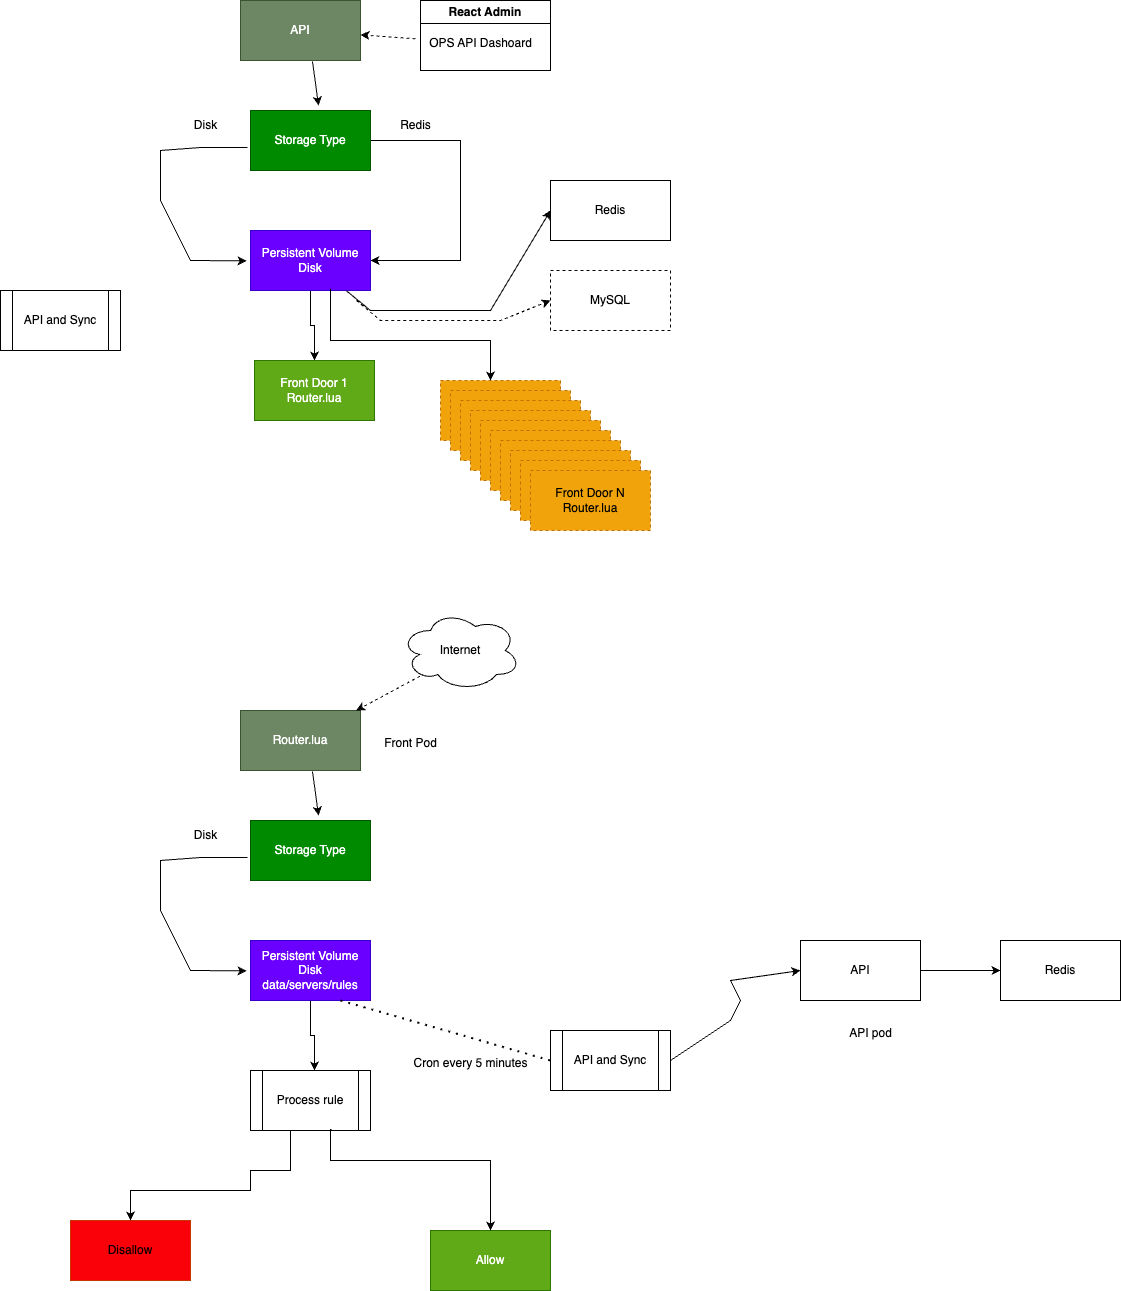

The diagram above was exported from draw.io. Its source (the exported page's mxGraphModel, read from the mxfile embedded in the PNG):
<mxGraphModel dx="1947" dy="1485" grid="1" gridSize="10" guides="1" tooltips="1" connect="1" arrows="1" fold="1" page="1" pageScale="1" pageWidth="827" pageHeight="1169" math="0" shadow="0">
  <root>
    <mxCell id="0" />
    <mxCell id="1" parent="0" />
    <mxCell id="wwVR4YqLr33kw8YDtcof-2" value="API" style="rounded=0;whiteSpace=wrap;html=1;fillColor=#6d8764;fontColor=#ffffff;strokeColor=#3A5431;" parent="1" vertex="1">
      <mxGeometry x="340" y="10" width="120" height="60" as="geometry" />
    </mxCell>
    <mxCell id="wwVR4YqLr33kw8YDtcof-7" value="" style="endArrow=classic;html=1;rounded=0;exitX=1;exitY=0.5;exitDx=0;exitDy=0;entryX=1;entryY=0.5;entryDx=0;entryDy=0;" parent="1" source="wwVR4YqLr33kw8YDtcof-10" target="wwVR4YqLr33kw8YDtcof-13" edge="1">
      <mxGeometry width="50" height="50" relative="1" as="geometry">
        <mxPoint x="390" y="280" as="sourcePoint" />
        <mxPoint x="750" y="230" as="targetPoint" />
        <Array as="points">
          <mxPoint x="560" y="150" />
          <mxPoint x="560" y="270" />
        </Array>
      </mxGeometry>
    </mxCell>
    <mxCell id="wwVR4YqLr33kw8YDtcof-8" value="Redis" style="rounded=0;whiteSpace=wrap;html=1;" parent="1" vertex="1">
      <mxGeometry x="650" y="190" width="120" height="60" as="geometry" />
    </mxCell>
    <mxCell id="wwVR4YqLr33kw8YDtcof-11" value="" style="endArrow=classic;html=1;rounded=0;exitX=0.6;exitY=1.017;exitDx=0;exitDy=0;exitPerimeter=0;entryX=0.567;entryY=-0.083;entryDx=0;entryDy=0;entryPerimeter=0;" parent="1" source="wwVR4YqLr33kw8YDtcof-2" target="wwVR4YqLr33kw8YDtcof-10" edge="1">
      <mxGeometry width="50" height="50" relative="1" as="geometry">
        <mxPoint x="412" y="101" as="sourcePoint" />
        <mxPoint x="718" y="155" as="targetPoint" />
        <Array as="points" />
      </mxGeometry>
    </mxCell>
    <mxCell id="wwVR4YqLr33kw8YDtcof-10" value="Storage Type" style="rounded=0;whiteSpace=wrap;html=1;fillColor=#008a00;strokeColor=#005700;fontColor=#ffffff;" parent="1" vertex="1">
      <mxGeometry x="350" y="120" width="120" height="60" as="geometry" />
    </mxCell>
    <mxCell id="wwVR4YqLr33kw8YDtcof-12" value="Redis" style="text;html=1;align=center;verticalAlign=middle;resizable=0;points=[];autosize=1;strokeColor=none;fillColor=none;" parent="1" vertex="1">
      <mxGeometry x="490" y="120" width="50" height="30" as="geometry" />
    </mxCell>
    <mxCell id="wwVR4YqLr33kw8YDtcof-19" value="" style="edgeStyle=orthogonalEdgeStyle;rounded=0;orthogonalLoop=1;jettySize=auto;html=1;" parent="1" source="wwVR4YqLr33kw8YDtcof-13" target="wwVR4YqLr33kw8YDtcof-18" edge="1">
      <mxGeometry relative="1" as="geometry">
        <Array as="points">
          <mxPoint x="410" y="335" />
          <mxPoint x="414" y="335" />
        </Array>
      </mxGeometry>
    </mxCell>
    <mxCell id="wwVR4YqLr33kw8YDtcof-13" value="Persistent Volume&lt;br&gt;Disk" style="rounded=0;whiteSpace=wrap;html=1;fillColor=#6a00ff;strokeColor=#3700CC;fontColor=#ffffff;" parent="1" vertex="1">
      <mxGeometry x="350" y="240" width="120" height="60" as="geometry" />
    </mxCell>
    <mxCell id="wwVR4YqLr33kw8YDtcof-17" value="Disk" style="text;html=1;align=center;verticalAlign=middle;resizable=0;points=[];autosize=1;strokeColor=none;fillColor=none;" parent="1" vertex="1">
      <mxGeometry x="280" y="120" width="50" height="30" as="geometry" />
    </mxCell>
    <mxCell id="wwVR4YqLr33kw8YDtcof-18" value="Front Door 1&lt;br&gt;Router.lua" style="whiteSpace=wrap;html=1;rounded=0;fillColor=#60a917;fontColor=#ffffff;strokeColor=#2D7600;" parent="1" vertex="1">
      <mxGeometry x="354" y="370" width="120" height="60" as="geometry" />
    </mxCell>
    <mxCell id="TvS5sgN5l3LieoFH17UO-2" value="" style="endArrow=classic;html=1;rounded=0;exitX=0.8;exitY=1.006;exitDx=0;exitDy=0;entryX=0;entryY=0.5;entryDx=0;entryDy=0;exitPerimeter=0;" parent="1" source="wwVR4YqLr33kw8YDtcof-13" target="wwVR4YqLr33kw8YDtcof-8" edge="1">
      <mxGeometry width="50" height="50" relative="1" as="geometry">
        <mxPoint x="470" y="270" as="sourcePoint" />
        <mxPoint x="680" y="340" as="targetPoint" />
        <Array as="points">
          <mxPoint x="470" y="320" />
          <mxPoint x="530" y="320" />
          <mxPoint x="590" y="320" />
        </Array>
      </mxGeometry>
    </mxCell>
    <mxCell id="TvS5sgN5l3LieoFH17UO-3" value="" style="endArrow=classic;html=1;rounded=0;entryX=-0.033;entryY=0.506;entryDx=0;entryDy=0;entryPerimeter=0;exitX=-0.025;exitY=0.617;exitDx=0;exitDy=0;exitPerimeter=0;" parent="1" source="wwVR4YqLr33kw8YDtcof-10" target="wwVR4YqLr33kw8YDtcof-13" edge="1">
      <mxGeometry width="50" height="50" relative="1" as="geometry">
        <mxPoint x="347" y="157" as="sourcePoint" />
        <mxPoint x="346" y="270" as="targetPoint" />
        <Array as="points">
          <mxPoint x="300" y="157" />
          <mxPoint x="260" y="160" />
          <mxPoint x="260" y="210" />
          <mxPoint x="290" y="270" />
        </Array>
      </mxGeometry>
    </mxCell>
    <mxCell id="TvS5sgN5l3LieoFH17UO-4" value="API and Sync" style="shape=process;whiteSpace=wrap;html=1;backgroundOutline=1;" parent="1" vertex="1">
      <mxGeometry x="100" y="300" width="120" height="60" as="geometry" />
    </mxCell>
    <mxCell id="TvS5sgN5l3LieoFH17UO-5" value="Front Door 2&lt;br&gt;Router.lua" style="whiteSpace=wrap;html=1;rounded=0;dashed=1;fillColor=#f0a30a;fontColor=#000000;strokeColor=#BD7000;" parent="1" vertex="1">
      <mxGeometry x="540" y="390" width="120" height="60" as="geometry" />
    </mxCell>
    <mxCell id="TvS5sgN5l3LieoFH17UO-6" value="" style="edgeStyle=orthogonalEdgeStyle;rounded=0;orthogonalLoop=1;jettySize=auto;html=1;exitX=0.667;exitY=0.972;exitDx=0;exitDy=0;exitPerimeter=0;" parent="1" source="wwVR4YqLr33kw8YDtcof-13" target="TvS5sgN5l3LieoFH17UO-5" edge="1">
      <mxGeometry relative="1" as="geometry">
        <mxPoint x="420" y="310" as="sourcePoint" />
        <mxPoint x="424" y="380" as="targetPoint" />
        <Array as="points">
          <mxPoint x="430" y="350" />
          <mxPoint x="590" y="350" />
        </Array>
      </mxGeometry>
    </mxCell>
    <mxCell id="TvS5sgN5l3LieoFH17UO-7" value="React Admin" style="swimlane;whiteSpace=wrap;html=1;" parent="1" vertex="1">
      <mxGeometry x="520" y="10" width="130" height="70" as="geometry" />
    </mxCell>
    <mxCell id="TvS5sgN5l3LieoFH17UO-8" value="OPS API Dashoard" style="text;html=1;align=center;verticalAlign=middle;resizable=0;points=[];autosize=1;strokeColor=none;fillColor=none;" parent="1" vertex="1">
      <mxGeometry x="515" y="38" width="130" height="30" as="geometry" />
    </mxCell>
    <mxCell id="TvS5sgN5l3LieoFH17UO-9" value="" style="endArrow=classic;html=1;rounded=0;dashed=1;" parent="1" source="TvS5sgN5l3LieoFH17UO-8" target="wwVR4YqLr33kw8YDtcof-2" edge="1">
      <mxGeometry width="50" height="50" relative="1" as="geometry">
        <mxPoint x="422" y="81" as="sourcePoint" />
        <mxPoint x="428" y="125" as="targetPoint" />
        <Array as="points" />
      </mxGeometry>
    </mxCell>
    <mxCell id="TvS5sgN5l3LieoFH17UO-10" value="MySQL" style="rounded=0;whiteSpace=wrap;html=1;dashed=1;" parent="1" vertex="1">
      <mxGeometry x="650" y="280" width="120" height="60" as="geometry" />
    </mxCell>
    <mxCell id="veNg5Mgv-IMJ3U7oJOKn-1" value="" style="endArrow=classic;html=1;rounded=0;exitX=0.8;exitY=1.006;exitDx=0;exitDy=0;entryX=0;entryY=0.5;entryDx=0;entryDy=0;exitPerimeter=0;dashed=1;" parent="1" target="TvS5sgN5l3LieoFH17UO-10" edge="1">
      <mxGeometry width="50" height="50" relative="1" as="geometry">
        <mxPoint x="456" y="310" as="sourcePoint" />
        <mxPoint x="660" y="230" as="targetPoint" />
        <Array as="points">
          <mxPoint x="480" y="330" />
          <mxPoint x="540" y="330" />
          <mxPoint x="600" y="330" />
        </Array>
      </mxGeometry>
    </mxCell>
    <mxCell id="veNg5Mgv-IMJ3U7oJOKn-3" value="Front Door 2&lt;br&gt;Router.lua" style="whiteSpace=wrap;html=1;rounded=0;dashed=1;fillColor=#f0a30a;fontColor=#000000;strokeColor=#BD7000;" parent="1" vertex="1">
      <mxGeometry x="550" y="400" width="120" height="60" as="geometry" />
    </mxCell>
    <mxCell id="veNg5Mgv-IMJ3U7oJOKn-4" value="Front Door 2&lt;br&gt;Router.lua" style="whiteSpace=wrap;html=1;rounded=0;dashed=1;fillColor=#f0a30a;fontColor=#000000;strokeColor=#BD7000;" parent="1" vertex="1">
      <mxGeometry x="560" y="410" width="120" height="60" as="geometry" />
    </mxCell>
    <mxCell id="veNg5Mgv-IMJ3U7oJOKn-5" value="Front Door 2&lt;br&gt;Router.lua" style="whiteSpace=wrap;html=1;rounded=0;dashed=1;fillColor=#f0a30a;fontColor=#000000;strokeColor=#BD7000;" parent="1" vertex="1">
      <mxGeometry x="570" y="420" width="120" height="60" as="geometry" />
    </mxCell>
    <mxCell id="veNg5Mgv-IMJ3U7oJOKn-6" value="Front Door 2&lt;br&gt;Router.lua" style="whiteSpace=wrap;html=1;rounded=0;dashed=1;fillColor=#f0a30a;fontColor=#000000;strokeColor=#BD7000;" parent="1" vertex="1">
      <mxGeometry x="580" y="430" width="120" height="60" as="geometry" />
    </mxCell>
    <mxCell id="veNg5Mgv-IMJ3U7oJOKn-7" value="Front Door 2&lt;br&gt;Router.lua" style="whiteSpace=wrap;html=1;rounded=0;dashed=1;fillColor=#f0a30a;fontColor=#000000;strokeColor=#BD7000;" parent="1" vertex="1">
      <mxGeometry x="590" y="440" width="120" height="60" as="geometry" />
    </mxCell>
    <mxCell id="veNg5Mgv-IMJ3U7oJOKn-8" value="Front Door 2&lt;br&gt;Router.lua" style="whiteSpace=wrap;html=1;rounded=0;dashed=1;fillColor=#f0a30a;fontColor=#000000;strokeColor=#BD7000;" parent="1" vertex="1">
      <mxGeometry x="600" y="450" width="120" height="60" as="geometry" />
    </mxCell>
    <mxCell id="veNg5Mgv-IMJ3U7oJOKn-9" value="Front Door 2&lt;br&gt;Router.lua" style="whiteSpace=wrap;html=1;rounded=0;dashed=1;fillColor=#f0a30a;fontColor=#000000;strokeColor=#BD7000;" parent="1" vertex="1">
      <mxGeometry x="610" y="460" width="120" height="60" as="geometry" />
    </mxCell>
    <mxCell id="veNg5Mgv-IMJ3U7oJOKn-10" value="Front Door 2&lt;br&gt;Router.lua" style="whiteSpace=wrap;html=1;rounded=0;dashed=1;fillColor=#f0a30a;fontColor=#000000;strokeColor=#BD7000;" parent="1" vertex="1">
      <mxGeometry x="620" y="470" width="120" height="60" as="geometry" />
    </mxCell>
    <mxCell id="veNg5Mgv-IMJ3U7oJOKn-11" value="Front Door N&lt;br&gt;Router.lua" style="whiteSpace=wrap;html=1;rounded=0;dashed=1;fillColor=#f0a30a;fontColor=#000000;strokeColor=#BD7000;" parent="1" vertex="1">
      <mxGeometry x="630" y="480" width="120" height="60" as="geometry" />
    </mxCell>
    <mxCell id="tW7Kn8RkP8uRxPFblk5B-1" value="Router.lua" style="rounded=0;whiteSpace=wrap;html=1;fillColor=#6d8764;fontColor=#ffffff;strokeColor=#3A5431;" parent="1" vertex="1">
      <mxGeometry x="340" y="720" width="120" height="60" as="geometry" />
    </mxCell>
    <mxCell id="NP2qaBX383_N--1h8USu-6" value="" style="edgeStyle=orthogonalEdgeStyle;rounded=0;orthogonalLoop=1;jettySize=auto;html=1;" parent="1" source="tW7Kn8RkP8uRxPFblk5B-3" target="NP2qaBX383_N--1h8USu-5" edge="1">
      <mxGeometry relative="1" as="geometry" />
    </mxCell>
    <mxCell id="tW7Kn8RkP8uRxPFblk5B-3" value="API" style="rounded=0;whiteSpace=wrap;html=1;" parent="1" vertex="1">
      <mxGeometry x="900" y="950" width="120" height="60" as="geometry" />
    </mxCell>
    <mxCell id="tW7Kn8RkP8uRxPFblk5B-4" value="" style="endArrow=classic;html=1;rounded=0;exitX=0.6;exitY=1.017;exitDx=0;exitDy=0;exitPerimeter=0;entryX=0.567;entryY=-0.083;entryDx=0;entryDy=0;entryPerimeter=0;" parent="1" source="tW7Kn8RkP8uRxPFblk5B-1" target="tW7Kn8RkP8uRxPFblk5B-5" edge="1">
      <mxGeometry width="50" height="50" relative="1" as="geometry">
        <mxPoint x="412" y="811" as="sourcePoint" />
        <mxPoint x="718" y="865" as="targetPoint" />
        <Array as="points" />
      </mxGeometry>
    </mxCell>
    <mxCell id="tW7Kn8RkP8uRxPFblk5B-5" value="Storage Type" style="rounded=0;whiteSpace=wrap;html=1;fillColor=#008a00;strokeColor=#005700;fontColor=#ffffff;" parent="1" vertex="1">
      <mxGeometry x="350" y="830" width="120" height="60" as="geometry" />
    </mxCell>
    <mxCell id="tW7Kn8RkP8uRxPFblk5B-7" value="" style="edgeStyle=orthogonalEdgeStyle;rounded=0;orthogonalLoop=1;jettySize=auto;html=1;" parent="1" source="tW7Kn8RkP8uRxPFblk5B-8" edge="1">
      <mxGeometry relative="1" as="geometry">
        <Array as="points">
          <mxPoint x="410" y="1045" />
          <mxPoint x="414" y="1045" />
        </Array>
        <mxPoint x="414" y="1080" as="targetPoint" />
      </mxGeometry>
    </mxCell>
    <mxCell id="tW7Kn8RkP8uRxPFblk5B-8" value="Persistent Volume&lt;br&gt;Disk&lt;br&gt;data/servers/rules" style="rounded=0;whiteSpace=wrap;html=1;fillColor=#6a00ff;strokeColor=#3700CC;fontColor=#ffffff;" parent="1" vertex="1">
      <mxGeometry x="350" y="950" width="120" height="60" as="geometry" />
    </mxCell>
    <mxCell id="tW7Kn8RkP8uRxPFblk5B-9" value="Disk" style="text;html=1;align=center;verticalAlign=middle;resizable=0;points=[];autosize=1;strokeColor=none;fillColor=none;" parent="1" vertex="1">
      <mxGeometry x="280" y="830" width="50" height="30" as="geometry" />
    </mxCell>
    <mxCell id="tW7Kn8RkP8uRxPFblk5B-11" value="" style="endArrow=classic;html=1;rounded=0;exitX=1;exitY=0.5;exitDx=0;exitDy=0;entryX=0;entryY=0.5;entryDx=0;entryDy=0;" parent="1" source="tW7Kn8RkP8uRxPFblk5B-13" target="tW7Kn8RkP8uRxPFblk5B-3" edge="1">
      <mxGeometry width="50" height="50" relative="1" as="geometry">
        <mxPoint x="470" y="980" as="sourcePoint" />
        <mxPoint x="680" y="1050" as="targetPoint" />
        <Array as="points">
          <mxPoint x="830" y="1030" />
          <mxPoint x="840" y="1010" />
          <mxPoint x="830" y="990" />
        </Array>
      </mxGeometry>
    </mxCell>
    <mxCell id="tW7Kn8RkP8uRxPFblk5B-12" value="" style="endArrow=classic;html=1;rounded=0;entryX=-0.033;entryY=0.506;entryDx=0;entryDy=0;entryPerimeter=0;exitX=-0.025;exitY=0.617;exitDx=0;exitDy=0;exitPerimeter=0;" parent="1" source="tW7Kn8RkP8uRxPFblk5B-5" target="tW7Kn8RkP8uRxPFblk5B-8" edge="1">
      <mxGeometry width="50" height="50" relative="1" as="geometry">
        <mxPoint x="347" y="867" as="sourcePoint" />
        <mxPoint x="346" y="980" as="targetPoint" />
        <Array as="points">
          <mxPoint x="300" y="867" />
          <mxPoint x="260" y="870" />
          <mxPoint x="260" y="920" />
          <mxPoint x="290" y="980" />
        </Array>
      </mxGeometry>
    </mxCell>
    <mxCell id="tW7Kn8RkP8uRxPFblk5B-13" value="API and Sync" style="shape=process;whiteSpace=wrap;html=1;backgroundOutline=1;" parent="1" vertex="1">
      <mxGeometry x="650" y="1040" width="120" height="60" as="geometry" />
    </mxCell>
    <mxCell id="tW7Kn8RkP8uRxPFblk5B-18" value="" style="endArrow=classic;html=1;rounded=0;dashed=1;" parent="1" target="tW7Kn8RkP8uRxPFblk5B-1" edge="1">
      <mxGeometry width="50" height="50" relative="1" as="geometry">
        <mxPoint x="530" y="680" as="sourcePoint" />
        <mxPoint x="428" y="835" as="targetPoint" />
        <Array as="points" />
      </mxGeometry>
    </mxCell>
    <mxCell id="tW7Kn8RkP8uRxPFblk5B-30" value="Internet" style="ellipse;shape=cloud;whiteSpace=wrap;html=1;" parent="1" vertex="1">
      <mxGeometry x="500" y="620" width="120" height="80" as="geometry" />
    </mxCell>
    <mxCell id="tW7Kn8RkP8uRxPFblk5B-32" value="Process rule" style="shape=process;whiteSpace=wrap;html=1;backgroundOutline=1;" parent="1" vertex="1">
      <mxGeometry x="350" y="1080" width="120" height="60" as="geometry" />
    </mxCell>
    <mxCell id="tW7Kn8RkP8uRxPFblk5B-33" value="Allow" style="whiteSpace=wrap;html=1;rounded=0;fillColor=#60a917;fontColor=#ffffff;strokeColor=#2D7600;" parent="1" vertex="1">
      <mxGeometry x="530" y="1240" width="120" height="60" as="geometry" />
    </mxCell>
    <mxCell id="tW7Kn8RkP8uRxPFblk5B-34" value="Disallow" style="whiteSpace=wrap;html=1;rounded=0;fillColor=#FA0008;strokeColor=#C73500;fontColor=#000000;" parent="1" vertex="1">
      <mxGeometry x="170" y="1230" width="120" height="60" as="geometry" />
    </mxCell>
    <mxCell id="tW7Kn8RkP8uRxPFblk5B-35" value="" style="edgeStyle=orthogonalEdgeStyle;rounded=0;orthogonalLoop=1;jettySize=auto;html=1;exitX=0.675;exitY=0.975;exitDx=0;exitDy=0;exitPerimeter=0;" parent="1" edge="1">
      <mxGeometry relative="1" as="geometry">
        <mxPoint x="431" y="1139" as="sourcePoint" />
        <mxPoint x="590" y="1240" as="targetPoint" />
        <Array as="points">
          <mxPoint x="430" y="1139" />
          <mxPoint x="430" y="1170" />
          <mxPoint x="590" y="1170" />
        </Array>
      </mxGeometry>
    </mxCell>
    <mxCell id="tW7Kn8RkP8uRxPFblk5B-36" value="" style="edgeStyle=orthogonalEdgeStyle;rounded=0;orthogonalLoop=1;jettySize=auto;html=1;entryX=0.5;entryY=0;entryDx=0;entryDy=0;" parent="1" target="tW7Kn8RkP8uRxPFblk5B-34" edge="1">
      <mxGeometry relative="1" as="geometry">
        <mxPoint x="390" y="1140" as="sourcePoint" />
        <mxPoint x="600" y="1250" as="targetPoint" />
        <Array as="points">
          <mxPoint x="390" y="1180" />
          <mxPoint x="350" y="1180" />
          <mxPoint x="350" y="1200" />
          <mxPoint x="230" y="1200" />
        </Array>
      </mxGeometry>
    </mxCell>
    <mxCell id="NP2qaBX383_N--1h8USu-1" value="API pod" style="text;html=1;align=center;verticalAlign=middle;resizable=0;points=[];autosize=1;strokeColor=none;fillColor=none;" parent="1" vertex="1">
      <mxGeometry x="935" y="1028" width="70" height="30" as="geometry" />
    </mxCell>
    <mxCell id="NP2qaBX383_N--1h8USu-2" value="" style="endArrow=none;dashed=1;html=1;dashPattern=1 3;strokeWidth=2;rounded=0;exitX=0.75;exitY=1;exitDx=0;exitDy=0;entryX=0;entryY=0.5;entryDx=0;entryDy=0;" parent="1" source="tW7Kn8RkP8uRxPFblk5B-8" target="tW7Kn8RkP8uRxPFblk5B-13" edge="1">
      <mxGeometry width="50" height="50" relative="1" as="geometry">
        <mxPoint x="560" y="1030" as="sourcePoint" />
        <mxPoint x="610" y="980" as="targetPoint" />
      </mxGeometry>
    </mxCell>
    <mxCell id="NP2qaBX383_N--1h8USu-3" value="Front Pod" style="text;html=1;align=center;verticalAlign=middle;resizable=0;points=[];autosize=1;strokeColor=none;fillColor=none;" parent="1" vertex="1">
      <mxGeometry x="470" y="738" width="80" height="30" as="geometry" />
    </mxCell>
    <mxCell id="NP2qaBX383_N--1h8USu-4" value="Cron every 5 minutes" style="text;html=1;align=center;verticalAlign=middle;resizable=0;points=[];autosize=1;strokeColor=none;fillColor=none;" parent="1" vertex="1">
      <mxGeometry x="500" y="1058" width="140" height="30" as="geometry" />
    </mxCell>
    <mxCell id="NP2qaBX383_N--1h8USu-5" value="Redis" style="whiteSpace=wrap;html=1;rounded=0;" parent="1" vertex="1">
      <mxGeometry x="1100" y="950" width="120" height="60" as="geometry" />
    </mxCell>
  </root>
</mxGraphModel>